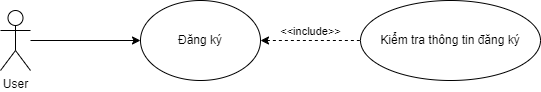

The diagram above was exported from draw.io. Its source (the exported page's mxGraphModel, read from the mxfile embedded in the PNG):
<mxGraphModel dx="954" dy="705" grid="1" gridSize="10" guides="1" tooltips="1" connect="1" arrows="1" fold="1" page="1" pageScale="1" pageWidth="850" pageHeight="1100" math="0" shadow="0">
  <root>
    <mxCell id="0" />
    <mxCell id="1" parent="0" />
    <mxCell id="dxewwiulJUFVReM9isdQ-1" value="User" style="shape=umlActor;verticalLabelPosition=bottom;verticalAlign=top;html=1;" parent="1" vertex="1">
      <mxGeometry x="190" y="190" width="30" height="60" as="geometry" />
    </mxCell>
    <mxCell id="dxewwiulJUFVReM9isdQ-2" value="Đăng ký" style="ellipse;whiteSpace=wrap;html=1;" parent="1" vertex="1">
      <mxGeometry x="330" y="180" width="120" height="80" as="geometry" />
    </mxCell>
    <mxCell id="dxewwiulJUFVReM9isdQ-3" value="Kiểm tra thông tin đăng ký" style="ellipse;whiteSpace=wrap;html=1;" parent="1" vertex="1">
      <mxGeometry x="550" y="180" width="180" height="80" as="geometry" />
    </mxCell>
    <mxCell id="dxewwiulJUFVReM9isdQ-5" value="" style="endArrow=classic;html=1;rounded=0;entryX=0;entryY=0.5;entryDx=0;entryDy=0;" parent="1" target="dxewwiulJUFVReM9isdQ-2" edge="1">
      <mxGeometry width="50" height="50" relative="1" as="geometry">
        <mxPoint x="220" y="220" as="sourcePoint" />
        <mxPoint x="250" y="190" as="targetPoint" />
      </mxGeometry>
    </mxCell>
    <mxCell id="dxewwiulJUFVReM9isdQ-6" value="" style="endArrow=none;html=1;rounded=0;exitX=1;exitY=0.5;exitDx=0;exitDy=0;entryX=0;entryY=0.5;entryDx=0;entryDy=0;dashed=1;endFill=0;startArrow=classic;startFill=1;" parent="1" source="dxewwiulJUFVReM9isdQ-2" target="dxewwiulJUFVReM9isdQ-3" edge="1">
      <mxGeometry width="50" height="50" relative="1" as="geometry">
        <mxPoint x="440" y="260" as="sourcePoint" />
        <mxPoint x="490" y="210" as="targetPoint" />
      </mxGeometry>
    </mxCell>
    <mxCell id="dxewwiulJUFVReM9isdQ-7" value="&amp;lt;&amp;lt;include&amp;gt;&amp;gt;" style="edgeLabel;html=1;align=center;verticalAlign=middle;resizable=0;points=[];" parent="dxewwiulJUFVReM9isdQ-6" vertex="1" connectable="0">
      <mxGeometry x="-0.2514" y="2" relative="1" as="geometry">
        <mxPoint x="12" y="-8" as="offset" />
      </mxGeometry>
    </mxCell>
  </root>
</mxGraphModel>